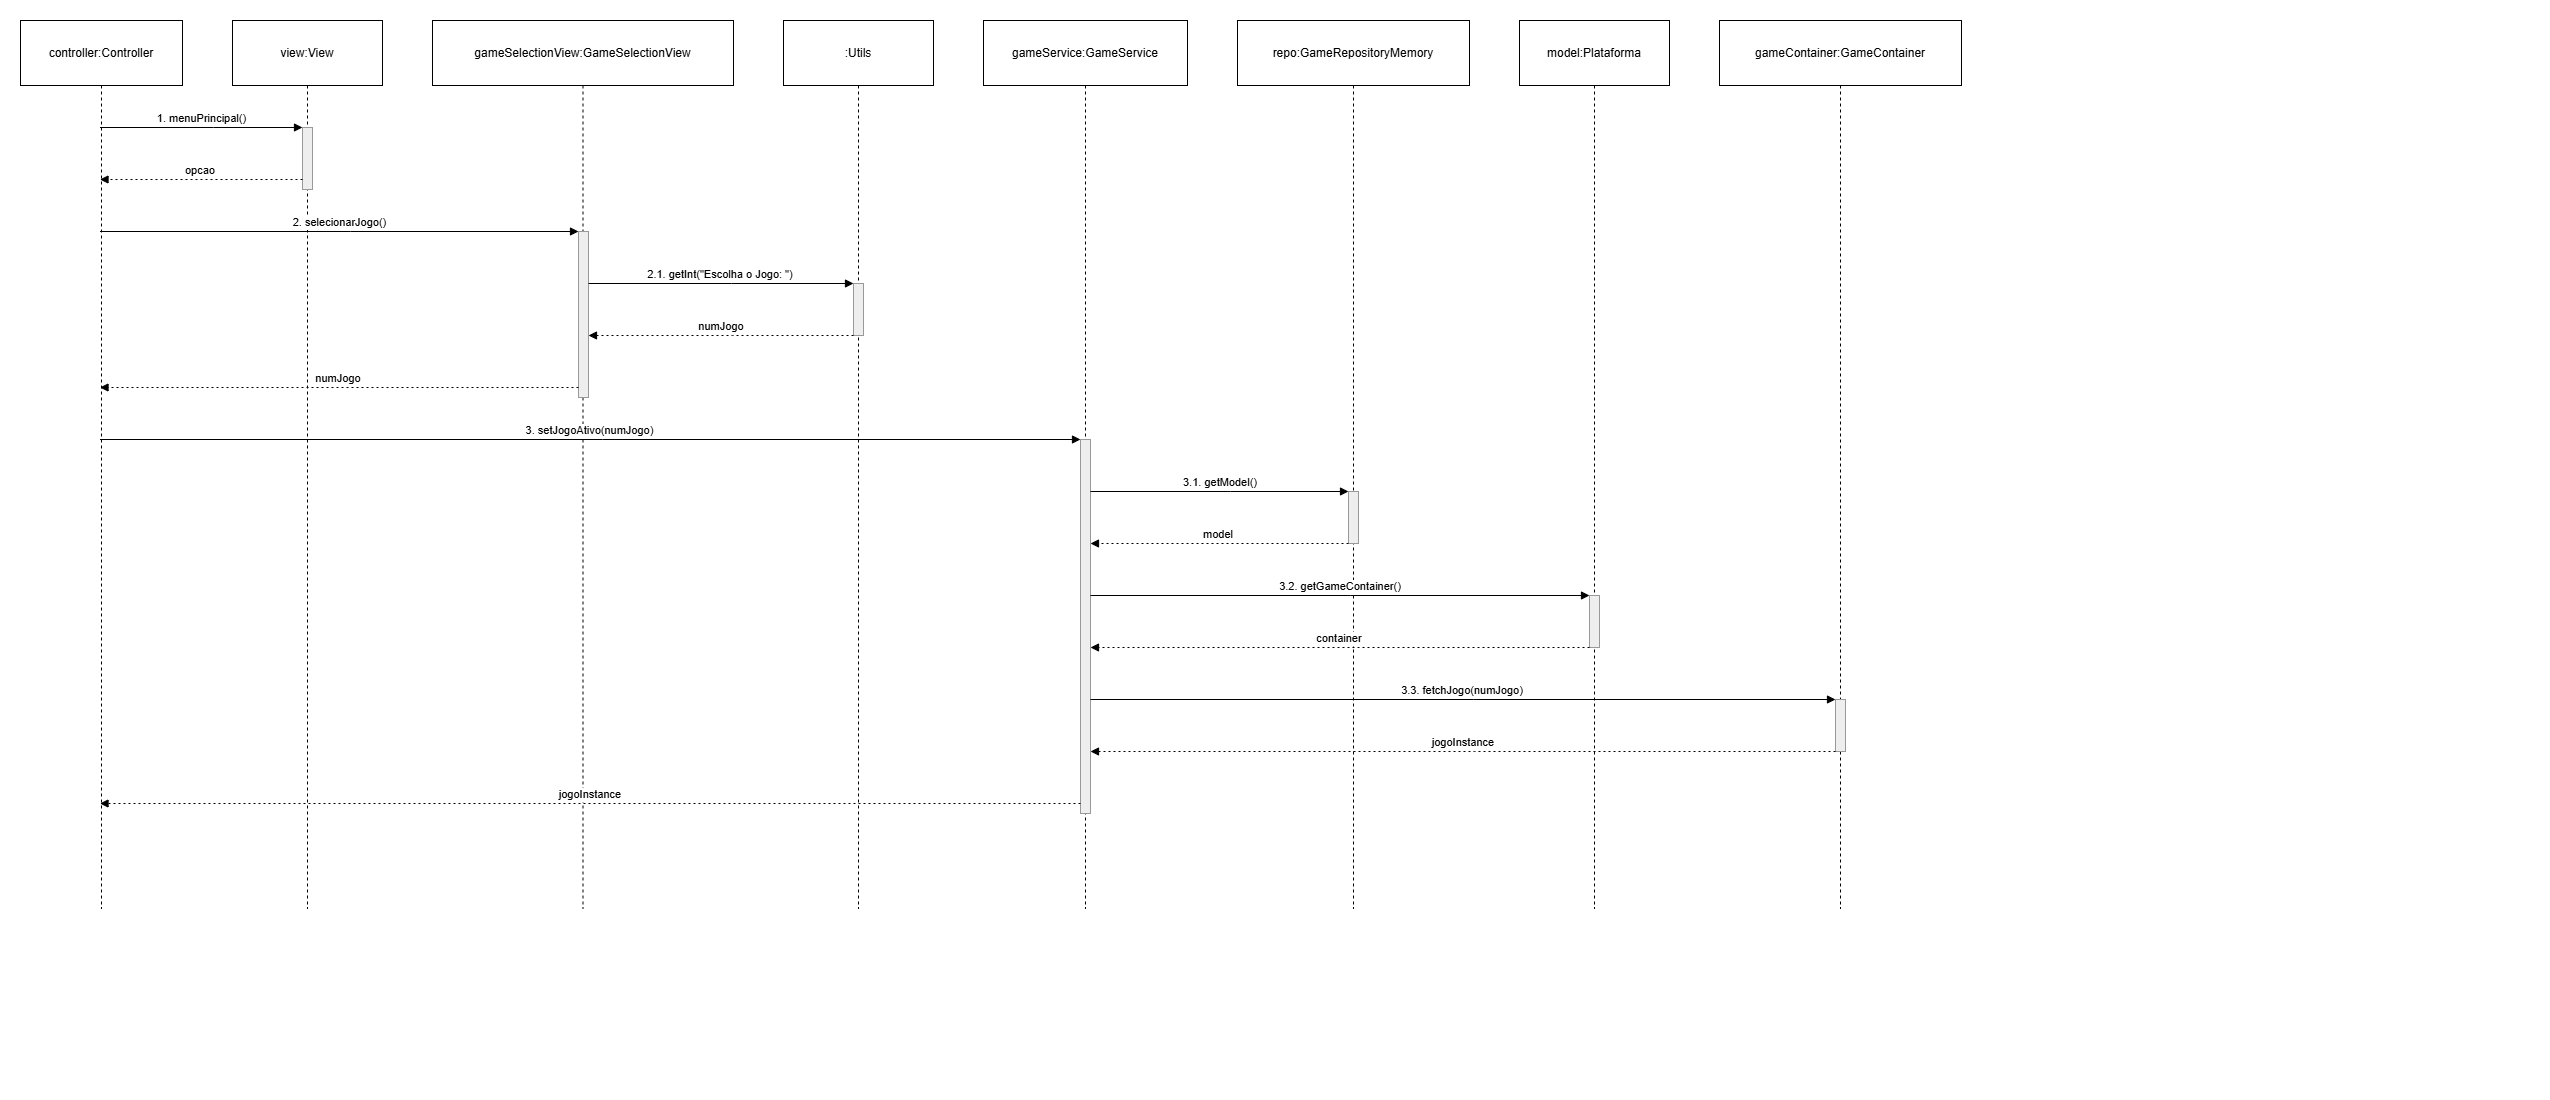

The diagram above was exported from draw.io. Its source (the exported page's mxGraphModel, read from the mxfile embedded in the PNG):
<mxGraphModel dx="2060" dy="1384" grid="1" gridSize="10" guides="1" tooltips="1" connect="1" arrows="1" fold="1" page="1" pageScale="1" pageWidth="850" pageHeight="1100" math="0" shadow="0">
  <root>
    <mxCell id="0" />
    <mxCell id="1" parent="0" />
    <mxCell id="5_Khgtxm19mwA9ecKhRt-1" parent="1" style="shape=umlLifeline;perimeter=lifelinePerimeter;whiteSpace=wrap;container=1;dropTarget=0;collapsible=0;recursiveResize=0;outlineConnect=0;portConstraint=eastwest;newEdgeStyle={&quot;edgeStyle&quot;:&quot;elbowEdgeStyle&quot;,&quot;elbow&quot;:&quot;vertical&quot;,&quot;curved&quot;:0,&quot;rounded&quot;:0};size=65;fillColor=none;" value="controller:Controller" vertex="1">
      <mxGeometry height="888" width="162" x="20" y="20" as="geometry" />
    </mxCell>
    <mxCell id="5_Khgtxm19mwA9ecKhRt-2" parent="1" style="shape=umlLifeline;perimeter=lifelinePerimeter;whiteSpace=wrap;container=1;dropTarget=0;collapsible=0;recursiveResize=0;outlineConnect=0;portConstraint=eastwest;newEdgeStyle={&quot;edgeStyle&quot;:&quot;elbowEdgeStyle&quot;,&quot;elbow&quot;:&quot;vertical&quot;,&quot;curved&quot;:0,&quot;rounded&quot;:0};size=65;fillColor=none;" value="view:View" vertex="1">
      <mxGeometry height="888" width="150" x="232" y="20" as="geometry" />
    </mxCell>
    <mxCell id="5_Khgtxm19mwA9ecKhRt-3" parent="5_Khgtxm19mwA9ecKhRt-2" style="points=[];perimeter=orthogonalPerimeter;outlineConnect=0;targetShapes=umlLifeline;portConstraint=eastwest;newEdgeStyle={&quot;edgeStyle&quot;:&quot;elbowEdgeStyle&quot;,&quot;elbow&quot;:&quot;vertical&quot;,&quot;curved&quot;:0,&quot;rounded&quot;:0};fillColor=light-dark(#eeeeee,#1f2020);strokeColor=light-dark(#999999,#cccccc);fontColor=light-dark(#333333,#cccccc);" value="" vertex="1">
      <mxGeometry height="62" width="10" x="70" y="107" as="geometry" />
    </mxCell>
    <mxCell id="5_Khgtxm19mwA9ecKhRt-4" parent="1" style="shape=umlLifeline;perimeter=lifelinePerimeter;whiteSpace=wrap;container=1;dropTarget=0;collapsible=0;recursiveResize=0;outlineConnect=0;portConstraint=eastwest;newEdgeStyle={&quot;edgeStyle&quot;:&quot;elbowEdgeStyle&quot;,&quot;elbow&quot;:&quot;vertical&quot;,&quot;curved&quot;:0,&quot;rounded&quot;:0};size=65;fillColor=none;" value="gameSelectionView:GameSelectionView" vertex="1">
      <mxGeometry height="888" width="301" x="432" y="20" as="geometry" />
    </mxCell>
    <mxCell id="5_Khgtxm19mwA9ecKhRt-5" parent="5_Khgtxm19mwA9ecKhRt-4" style="points=[];perimeter=orthogonalPerimeter;outlineConnect=0;targetShapes=umlLifeline;portConstraint=eastwest;newEdgeStyle={&quot;edgeStyle&quot;:&quot;elbowEdgeStyle&quot;,&quot;elbow&quot;:&quot;vertical&quot;,&quot;curved&quot;:0,&quot;rounded&quot;:0};fillColor=light-dark(#eeeeee,#1f2020);strokeColor=light-dark(#999999,#cccccc);fontColor=light-dark(#333333,#cccccc);" value="" vertex="1">
      <mxGeometry height="166" width="10" x="146" y="211" as="geometry" />
    </mxCell>
    <mxCell id="5_Khgtxm19mwA9ecKhRt-6" parent="1" style="shape=umlLifeline;perimeter=lifelinePerimeter;whiteSpace=wrap;container=1;dropTarget=0;collapsible=0;recursiveResize=0;outlineConnect=0;portConstraint=eastwest;newEdgeStyle={&quot;edgeStyle&quot;:&quot;elbowEdgeStyle&quot;,&quot;elbow&quot;:&quot;vertical&quot;,&quot;curved&quot;:0,&quot;rounded&quot;:0};size=65;fillColor=none;" value=":Utils" vertex="1">
      <mxGeometry height="888" width="150" x="783" y="20" as="geometry" />
    </mxCell>
    <mxCell id="5_Khgtxm19mwA9ecKhRt-7" parent="5_Khgtxm19mwA9ecKhRt-6" style="points=[];perimeter=orthogonalPerimeter;outlineConnect=0;targetShapes=umlLifeline;portConstraint=eastwest;newEdgeStyle={&quot;edgeStyle&quot;:&quot;elbowEdgeStyle&quot;,&quot;elbow&quot;:&quot;vertical&quot;,&quot;curved&quot;:0,&quot;rounded&quot;:0};fillColor=light-dark(#eeeeee,#1f2020);strokeColor=light-dark(#999999,#cccccc);fontColor=light-dark(#333333,#cccccc);" value="" vertex="1">
      <mxGeometry height="52" width="10" x="70" y="263" as="geometry" />
    </mxCell>
    <mxCell id="5_Khgtxm19mwA9ecKhRt-8" parent="1" style="shape=umlLifeline;perimeter=lifelinePerimeter;whiteSpace=wrap;container=1;dropTarget=0;collapsible=0;recursiveResize=0;outlineConnect=0;portConstraint=eastwest;newEdgeStyle={&quot;edgeStyle&quot;:&quot;elbowEdgeStyle&quot;,&quot;elbow&quot;:&quot;vertical&quot;,&quot;curved&quot;:0,&quot;rounded&quot;:0};size=65;fillColor=none;" value="gameService:GameService" vertex="1">
      <mxGeometry height="888" width="204" x="983" y="20" as="geometry" />
    </mxCell>
    <mxCell id="5_Khgtxm19mwA9ecKhRt-9" parent="5_Khgtxm19mwA9ecKhRt-8" style="points=[];perimeter=orthogonalPerimeter;outlineConnect=0;targetShapes=umlLifeline;portConstraint=eastwest;newEdgeStyle={&quot;edgeStyle&quot;:&quot;elbowEdgeStyle&quot;,&quot;elbow&quot;:&quot;vertical&quot;,&quot;curved&quot;:0,&quot;rounded&quot;:0};fillColor=light-dark(#eeeeee,#1f2020);strokeColor=light-dark(#999999,#cccccc);fontColor=light-dark(#333333,#cccccc);" value="" vertex="1">
      <mxGeometry height="374" width="10" x="97" y="419" as="geometry" />
    </mxCell>
    <mxCell id="5_Khgtxm19mwA9ecKhRt-10" parent="1" style="shape=umlLifeline;perimeter=lifelinePerimeter;whiteSpace=wrap;container=1;dropTarget=0;collapsible=0;recursiveResize=0;outlineConnect=0;portConstraint=eastwest;newEdgeStyle={&quot;edgeStyle&quot;:&quot;elbowEdgeStyle&quot;,&quot;elbow&quot;:&quot;vertical&quot;,&quot;curved&quot;:0,&quot;rounded&quot;:0};size=65;fillColor=none;" value="repo:GameRepositoryMemory" vertex="1">
      <mxGeometry height="888" width="232" x="1237" y="20" as="geometry" />
    </mxCell>
    <mxCell id="5_Khgtxm19mwA9ecKhRt-11" parent="5_Khgtxm19mwA9ecKhRt-10" style="points=[];perimeter=orthogonalPerimeter;outlineConnect=0;targetShapes=umlLifeline;portConstraint=eastwest;newEdgeStyle={&quot;edgeStyle&quot;:&quot;elbowEdgeStyle&quot;,&quot;elbow&quot;:&quot;vertical&quot;,&quot;curved&quot;:0,&quot;rounded&quot;:0};fillColor=light-dark(#eeeeee,#1f2020);strokeColor=light-dark(#999999,#cccccc);fontColor=light-dark(#333333,#cccccc);" value="" vertex="1">
      <mxGeometry height="52" width="10" x="111" y="471" as="geometry" />
    </mxCell>
    <mxCell id="5_Khgtxm19mwA9ecKhRt-12" parent="1" style="shape=umlLifeline;perimeter=lifelinePerimeter;whiteSpace=wrap;container=1;dropTarget=0;collapsible=0;recursiveResize=0;outlineConnect=0;portConstraint=eastwest;newEdgeStyle={&quot;edgeStyle&quot;:&quot;elbowEdgeStyle&quot;,&quot;elbow&quot;:&quot;vertical&quot;,&quot;curved&quot;:0,&quot;rounded&quot;:0};size=65;fillColor=none;" value="model:Plataforma" vertex="1">
      <mxGeometry height="888" width="150" x="1519" y="20" as="geometry" />
    </mxCell>
    <mxCell id="5_Khgtxm19mwA9ecKhRt-13" parent="5_Khgtxm19mwA9ecKhRt-12" style="points=[];perimeter=orthogonalPerimeter;outlineConnect=0;targetShapes=umlLifeline;portConstraint=eastwest;newEdgeStyle={&quot;edgeStyle&quot;:&quot;elbowEdgeStyle&quot;,&quot;elbow&quot;:&quot;vertical&quot;,&quot;curved&quot;:0,&quot;rounded&quot;:0};fillColor=light-dark(#eeeeee,#1f2020);strokeColor=light-dark(#999999,#cccccc);fontColor=light-dark(#333333,#cccccc);" value="" vertex="1">
      <mxGeometry height="52" width="10" x="70" y="575" as="geometry" />
    </mxCell>
    <mxCell id="5_Khgtxm19mwA9ecKhRt-14" parent="1" style="shape=umlLifeline;perimeter=lifelinePerimeter;whiteSpace=wrap;container=1;dropTarget=0;collapsible=0;recursiveResize=0;outlineConnect=0;portConstraint=eastwest;newEdgeStyle={&quot;edgeStyle&quot;:&quot;elbowEdgeStyle&quot;,&quot;elbow&quot;:&quot;vertical&quot;,&quot;curved&quot;:0,&quot;rounded&quot;:0};size=65;fillColor=none;" value="gameContainer:GameContainer" vertex="1">
      <mxGeometry height="888" width="242" x="1719" y="20" as="geometry" />
    </mxCell>
    <mxCell id="5_Khgtxm19mwA9ecKhRt-15" parent="5_Khgtxm19mwA9ecKhRt-14" style="points=[];perimeter=orthogonalPerimeter;outlineConnect=0;targetShapes=umlLifeline;portConstraint=eastwest;newEdgeStyle={&quot;edgeStyle&quot;:&quot;elbowEdgeStyle&quot;,&quot;elbow&quot;:&quot;vertical&quot;,&quot;curved&quot;:0,&quot;rounded&quot;:0};fillColor=light-dark(#eeeeee,#1f2020);strokeColor=light-dark(#999999,#cccccc);fontColor=light-dark(#333333,#cccccc);" value="" vertex="1">
      <mxGeometry height="52" width="10" x="116" y="679" as="geometry" />
    </mxCell>
    <mxCell id="5_Khgtxm19mwA9ecKhRt-16" edge="1" parent="1" source="5_Khgtxm19mwA9ecKhRt-1" style="verticalAlign=bottom;edgeStyle=elbowEdgeStyle;elbow=vertical;curved=0;rounded=0;endArrow=block;" target="5_Khgtxm19mwA9ecKhRt-3" value="1. menuPrincipal()">
      <mxGeometry relative="1" as="geometry">
        <Array as="points">
          <mxPoint x="213" y="127" />
        </Array>
      </mxGeometry>
    </mxCell>
    <mxCell id="5_Khgtxm19mwA9ecKhRt-18" edge="1" parent="1" source="5_Khgtxm19mwA9ecKhRt-3" style="verticalAlign=bottom;edgeStyle=elbowEdgeStyle;elbow=vertical;curved=0;rounded=0;dashed=1;dashPattern=2 3;endArrow=block;" target="5_Khgtxm19mwA9ecKhRt-1" value="opcao">
      <mxGeometry relative="1" as="geometry">
        <Array as="points">
          <mxPoint x="214" y="179" />
        </Array>
      </mxGeometry>
    </mxCell>
    <mxCell id="5_Khgtxm19mwA9ecKhRt-20" edge="1" parent="1" source="5_Khgtxm19mwA9ecKhRt-1" style="verticalAlign=bottom;edgeStyle=elbowEdgeStyle;elbow=vertical;curved=0;rounded=0;endArrow=block;" target="5_Khgtxm19mwA9ecKhRt-5" value="2. selecionarJogo()">
      <mxGeometry relative="1" as="geometry">
        <Array as="points">
          <mxPoint x="350" y="231" />
        </Array>
      </mxGeometry>
    </mxCell>
    <mxCell id="5_Khgtxm19mwA9ecKhRt-22" edge="1" parent="1" source="5_Khgtxm19mwA9ecKhRt-5" style="verticalAlign=bottom;edgeStyle=elbowEdgeStyle;elbow=vertical;curved=0;rounded=0;endArrow=block;" target="5_Khgtxm19mwA9ecKhRt-7" value="2.1. getInt(&quot;Escolha o Jogo: &quot;)">
      <mxGeometry relative="1" as="geometry">
        <Array as="points">
          <mxPoint x="731" y="283" />
        </Array>
      </mxGeometry>
    </mxCell>
    <mxCell id="5_Khgtxm19mwA9ecKhRt-24" edge="1" parent="1" source="5_Khgtxm19mwA9ecKhRt-7" style="verticalAlign=bottom;edgeStyle=elbowEdgeStyle;elbow=vertical;curved=0;rounded=0;dashed=1;dashPattern=2 3;endArrow=block;" target="5_Khgtxm19mwA9ecKhRt-5" value="numJogo">
      <mxGeometry relative="1" as="geometry">
        <Array as="points">
          <mxPoint x="732" y="335" />
        </Array>
      </mxGeometry>
    </mxCell>
    <mxCell id="5_Khgtxm19mwA9ecKhRt-26" edge="1" parent="1" source="5_Khgtxm19mwA9ecKhRt-5" style="verticalAlign=bottom;edgeStyle=elbowEdgeStyle;elbow=vertical;curved=0;rounded=0;dashed=1;dashPattern=2 3;endArrow=block;" target="5_Khgtxm19mwA9ecKhRt-1" value="numJogo">
      <mxGeometry relative="1" as="geometry">
        <Array as="points">
          <mxPoint x="351" y="387" />
        </Array>
      </mxGeometry>
    </mxCell>
    <mxCell id="5_Khgtxm19mwA9ecKhRt-28" edge="1" parent="1" source="5_Khgtxm19mwA9ecKhRt-1" style="verticalAlign=bottom;edgeStyle=elbowEdgeStyle;elbow=vertical;curved=0;rounded=0;endArrow=block;" target="5_Khgtxm19mwA9ecKhRt-9" value="3. setJogoAtivo(numJogo)">
      <mxGeometry relative="1" as="geometry">
        <Array as="points">
          <mxPoint x="602" y="439" />
        </Array>
      </mxGeometry>
    </mxCell>
    <mxCell id="5_Khgtxm19mwA9ecKhRt-30" edge="1" parent="1" source="5_Khgtxm19mwA9ecKhRt-9" style="verticalAlign=bottom;edgeStyle=elbowEdgeStyle;elbow=vertical;curved=0;rounded=0;endArrow=block;" target="5_Khgtxm19mwA9ecKhRt-11" value="3.1. getModel()">
      <mxGeometry relative="1" as="geometry">
        <Array as="points">
          <mxPoint x="1230" y="491" />
        </Array>
      </mxGeometry>
    </mxCell>
    <mxCell id="5_Khgtxm19mwA9ecKhRt-32" edge="1" parent="1" source="5_Khgtxm19mwA9ecKhRt-11" style="verticalAlign=bottom;edgeStyle=elbowEdgeStyle;elbow=vertical;curved=0;rounded=0;dashed=1;dashPattern=2 3;endArrow=block;" target="5_Khgtxm19mwA9ecKhRt-9" value="model">
      <mxGeometry relative="1" as="geometry">
        <Array as="points">
          <mxPoint x="1231" y="543" />
        </Array>
      </mxGeometry>
    </mxCell>
    <mxCell id="5_Khgtxm19mwA9ecKhRt-34" edge="1" parent="1" source="5_Khgtxm19mwA9ecKhRt-9" style="verticalAlign=bottom;edgeStyle=elbowEdgeStyle;elbow=vertical;curved=0;rounded=0;endArrow=block;" target="5_Khgtxm19mwA9ecKhRt-13" value="3.2. getGameContainer()">
      <mxGeometry relative="1" as="geometry">
        <Array as="points">
          <mxPoint x="1350" y="595" />
        </Array>
      </mxGeometry>
    </mxCell>
    <mxCell id="5_Khgtxm19mwA9ecKhRt-36" edge="1" parent="1" source="5_Khgtxm19mwA9ecKhRt-13" style="verticalAlign=bottom;edgeStyle=elbowEdgeStyle;elbow=vertical;curved=0;rounded=0;dashed=1;dashPattern=2 3;endArrow=block;" target="5_Khgtxm19mwA9ecKhRt-9" value="container">
      <mxGeometry relative="1" as="geometry">
        <Array as="points">
          <mxPoint x="1351" y="647" />
        </Array>
      </mxGeometry>
    </mxCell>
    <mxCell id="5_Khgtxm19mwA9ecKhRt-38" edge="1" parent="1" source="5_Khgtxm19mwA9ecKhRt-9" style="verticalAlign=bottom;edgeStyle=elbowEdgeStyle;elbow=vertical;curved=0;rounded=0;endArrow=block;" target="5_Khgtxm19mwA9ecKhRt-15" value="3.3. fetchJogo(numJogo)">
      <mxGeometry relative="1" as="geometry">
        <Array as="points">
          <mxPoint x="1473" y="699" />
        </Array>
      </mxGeometry>
    </mxCell>
    <mxCell id="5_Khgtxm19mwA9ecKhRt-40" edge="1" parent="1" source="5_Khgtxm19mwA9ecKhRt-15" style="verticalAlign=bottom;edgeStyle=elbowEdgeStyle;elbow=vertical;curved=0;rounded=0;dashed=1;dashPattern=2 3;endArrow=block;" target="5_Khgtxm19mwA9ecKhRt-9" value="jogoInstance">
      <mxGeometry relative="1" as="geometry">
        <Array as="points">
          <mxPoint x="1474" y="751" />
        </Array>
      </mxGeometry>
    </mxCell>
    <mxCell id="5_Khgtxm19mwA9ecKhRt-42" edge="1" parent="1" source="5_Khgtxm19mwA9ecKhRt-9" style="verticalAlign=bottom;edgeStyle=elbowEdgeStyle;elbow=vertical;curved=0;rounded=0;dashed=1;dashPattern=2 3;endArrow=block;" target="5_Khgtxm19mwA9ecKhRt-1" value="jogoInstance">
      <mxGeometry relative="1" as="geometry">
        <Array as="points">
          <mxPoint x="603" y="803" />
        </Array>
      </mxGeometry>
    </mxCell>
  </root>
</mxGraphModel>